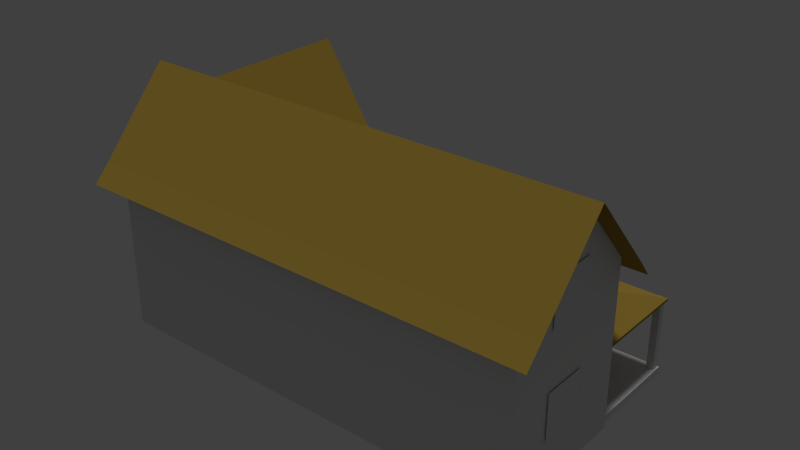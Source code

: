 # Source: front_left_house.blend  (saved by Blender 2.65.0; exported with 4.5.12 LTS)
import bpy
from mathutils import Matrix  # noqa: F401  (used for matrix-valued properties, if any)

bpy.ops.wm.read_factory_settings(use_empty=True)
scene = bpy.context.scene
scene.name = 'Scene'

# ---- collections
col_collection_1 = bpy.data.collections.new('Collection 1'); scene.collection.children.link(col_collection_1)

# ---- materials (node trees are filled in below, after node groups)
mat_front_left_house_window_mat = bpy.data.materials.new('front_left_house_window_mat')
mat_front_left_house_window_mat.alpha_threshold = 0.0
mat_front_left_house_window_mat.use_transparent_shadow = False
mat_front_left_house_window_mat.roughness = 0.5
mat_front_left_house_window_mat.line_color = (0.0, 0.0, 0.0, 1.0)
mat_front_left_house_black_win_mat = bpy.data.materials.new('front_left_house_black_win_mat')
mat_front_left_house_black_win_mat.alpha_threshold = 0.0
mat_front_left_house_black_win_mat.use_transparent_shadow = False
mat_front_left_house_black_win_mat.diffuse_color = (0.003095, 0.003095, 0.003095, 1.0)
mat_front_left_house_black_win_mat.roughness = 0.5
mat_front_left_house_black_win_mat.line_color = (0.0, 0.0, 0.0, 1.0)
mat_front_left_house_roof_mat = bpy.data.materials.new('front_left_house_roof_mat')
mat_front_left_house_roof_mat.alpha_threshold = 0.0
mat_front_left_house_roof_mat.use_transparent_shadow = False
mat_front_left_house_roof_mat.diffuse_color = (0.4109, 0.2723, 0.04793, 1.0)
mat_front_left_house_roof_mat.roughness = 0.5
mat_front_left_house_roof_mat.line_color = (0.0, 0.0, 0.0, 1.0)
mat_front_left_house_awning_mat = bpy.data.materials.new('front_left_house_awning_mat')
mat_front_left_house_awning_mat.alpha_threshold = 0.0
mat_front_left_house_awning_mat.use_transparent_shadow = False
mat_front_left_house_awning_mat.roughness = 0.5
mat_front_left_house_awning_mat.line_color = (0.0, 0.0, 0.0, 1.0)
mat_front_left_house_side_mat = bpy.data.materials.new('front_left_house_side_mat')
mat_front_left_house_side_mat.alpha_threshold = 0.0
mat_front_left_house_side_mat.use_transparent_shadow = False
mat_front_left_house_side_mat.roughness = 0.5
mat_front_left_house_side_mat.line_color = (0.0, 0.0, 0.0, 1.0)
mat_front_left_house_door_mat = bpy.data.materials.new('front_left_house_door_mat')
mat_front_left_house_door_mat.alpha_threshold = 0.0
mat_front_left_house_door_mat.use_transparent_shadow = False
mat_front_left_house_door_mat.roughness = 0.5
mat_front_left_house_door_mat.line_color = (0.0, 0.0, 0.0, 1.0)

# ---- material node trees

# ---- world
world_world = bpy.data.worlds.new('World'); scene.world = world_world
world_world.color = (0.05088, 0.05088, 0.05088)
world_world.use_sun_shadow = False
world_world.sun_shadow_jitter_overblur = 0.0
world_world.cycles.sampling_method = 'MANUAL'
world_world.cycles.sample_map_resolution = 256

# ---- lights
light_hemi = bpy.data.lights.new('Hemi', 'SUN')
light_hemi.transmission_factor = 0.0
light_hemi.angle = 0.1993
light_hemi.energy = 1.0
light_hemi.shadow_buffer_clip_start = 0.5
light_hemi.shadow_soft_size = 0.1
light_hemi.shadow_cascade_max_distance = 1000.0
light_hemi.cycles.use_multiple_importance_sampling = False

# ---- meshes
me_plane_014 = bpy.data.meshes.new('Plane.014')
me_plane_014.from_pydata([(1.0, -1.0, 0.0), (-1.0, -1.0, 0.0), (1.0, 1.0, 0.0), (-1.0, 1.0, 0.0)], [], [(1, 0, 2, 3)])
_uv = me_plane_014.uv_layers.new(name='UVMap')
_uv.uv.foreach_set('vector', [0.02379, 0.01285, 0.9762, 0.01285, 0.9762, 0.9947, 0.02379, 0.9947])
me_plane_014.materials.append(mat_front_left_house_window_mat)
me_plane_014.use_remesh_preserve_volume = False
me_plane_014.use_remesh_preserve_attributes = False
me_plane_014.use_mirror_vertex_groups = False
me_plane_014.update()
me_plane_013 = bpy.data.meshes.new('Plane.013')
me_plane_013.from_pydata([(1.0, -1.0, 0.0), (-1.0, -1.0, 0.0), (1.0, 1.0, 0.0), (-1.0, 1.0, 0.0)], [], [(1, 0, 2, 3)])
_uv = me_plane_013.uv_layers.new(name='UVMap')
_uv.uv.foreach_set('vector', [0.02379, 0.01285, 0.9762, 0.01285, 0.9762, 0.9947, 0.02379, 0.9947])
me_plane_013.materials.append(mat_front_left_house_window_mat)
me_plane_013.use_remesh_preserve_volume = False
me_plane_013.use_remesh_preserve_attributes = False
me_plane_013.use_mirror_vertex_groups = False
me_plane_013.update()
me_plane_012 = bpy.data.meshes.new('Plane.012')
me_plane_012.from_pydata([(1.0, -1.0, 0.0), (-1.0, -1.0, 0.0), (1.0, 1.0, 0.0), (-1.0, 1.0, 0.0)], [], [(1, 0, 2, 3)])
_uv = me_plane_012.uv_layers.new(name='UVMap')
_uv.uv.foreach_set('vector', [0.02379, 0.01285, 0.9762, 0.01285, 0.9762, 0.9947, 0.02379, 0.9947])
me_plane_012.materials.append(mat_front_left_house_window_mat)
me_plane_012.use_remesh_preserve_volume = False
me_plane_012.use_remesh_preserve_attributes = False
me_plane_012.use_mirror_vertex_groups = False
me_plane_012.update()
me_plane_011 = bpy.data.meshes.new('Plane.011')
me_plane_011.from_pydata([(1.0, -1.0, 0.0), (-1.0, -1.0, 0.0), (1.0, 1.0, 0.0), (-1.0, 1.0, 0.0)], [], [(1, 0, 2, 3)])
_uv = me_plane_011.uv_layers.new(name='UVMap')
_uv.uv.foreach_set('vector', [0.02379, 0.01285, 0.9762, 0.01285, 0.9762, 0.9947, 0.02379, 0.9947])
me_plane_011.materials.append(mat_front_left_house_window_mat)
me_plane_011.use_remesh_preserve_volume = False
me_plane_011.use_remesh_preserve_attributes = False
me_plane_011.use_mirror_vertex_groups = False
me_plane_011.update()
me_plane_010 = bpy.data.meshes.new('Plane.010')
me_plane_010.from_pydata([(1.0, -1.0, 0.0), (-1.0, -1.0, 0.0), (1.0, 1.0, 0.0), (-1.0, 1.0, 0.0)], [], [(1, 0, 2, 3)])
_uv = me_plane_010.uv_layers.new(name='UVMap')
_uv.uv.foreach_set('vector', [0.02379, 0.01285, 0.9762, 0.01285, 0.9762, 0.9947, 0.02379, 0.9947])
me_plane_010.materials.append(mat_front_left_house_window_mat)
me_plane_010.use_remesh_preserve_volume = False
me_plane_010.use_remesh_preserve_attributes = False
me_plane_010.use_mirror_vertex_groups = False
me_plane_010.update()
me_plane_009 = bpy.data.meshes.new('Plane.009')
me_plane_009.from_pydata([(1.0, -1.0, 0.0), (-1.0, -1.0, 0.0), (1.0, 1.0, 0.0), (-1.0, 1.0, 0.0)], [], [(1, 0, 2, 3)])
_uv = me_plane_009.uv_layers.new(name='UVMap')
_uv.uv.foreach_set('vector', [0.02379, 0.01285, 0.9762, 0.01285, 0.9762, 0.9947, 0.02379, 0.9947])
me_plane_009.materials.append(mat_front_left_house_window_mat)
me_plane_009.use_remesh_preserve_volume = False
me_plane_009.use_remesh_preserve_attributes = False
me_plane_009.use_mirror_vertex_groups = False
me_plane_009.update()
me_plane_008 = bpy.data.meshes.new('Plane.008')
me_plane_008.from_pydata([(1.0, -1.0, 0.0), (-1.0, -1.0, 0.0), (1.0, 1.0, 0.0), (-1.0, 1.0, 0.0)], [], [(1, 0, 2, 3)])
_uv = me_plane_008.uv_layers.new(name='UVMap')
_uv.uv.foreach_set('vector', [0.02379, 0.01285, 0.9762, 0.01285, 0.9762, 0.9947, 0.02379, 0.9947])
me_plane_008.materials.append(mat_front_left_house_window_mat)
me_plane_008.use_remesh_preserve_volume = False
me_plane_008.use_remesh_preserve_attributes = False
me_plane_008.use_mirror_vertex_groups = False
me_plane_008.update()
me_plane_004 = bpy.data.meshes.new('Plane.004')
me_plane_004.from_pydata([(1.0, -1.0, 0.0), (-1.0, -1.0, 0.0), (1.0, 1.0, 0.0), (-1.0, 1.0, 0.0)], [], [(1, 0, 2, 3)])
me_plane_004.materials.append(mat_front_left_house_black_win_mat)
me_plane_004.use_remesh_preserve_volume = False
me_plane_004.use_remesh_preserve_attributes = False
me_plane_004.use_mirror_vertex_groups = False
me_plane_004.update()
me_plane_003 = bpy.data.meshes.new('Plane.003')
me_plane_003.from_pydata([(1.0, -1.0, 0.0), (-1.0, -1.0, 0.0), (1.0, 1.0, 0.0), (-1.0, 1.0, 0.0)], [], [(1, 0, 2, 3)])
me_plane_003.materials.append(mat_front_left_house_black_win_mat)
me_plane_003.use_remesh_preserve_volume = False
me_plane_003.use_remesh_preserve_attributes = False
me_plane_003.use_mirror_vertex_groups = False
me_plane_003.update()
me_plane_002 = bpy.data.meshes.new('Plane.002')
me_plane_002.from_pydata([(1.0, -1.0, 0.0), (-1.0, -1.0, 0.0), (1.0, 1.0, 0.0), (-1.0, 1.0, 0.0)], [], [(1, 0, 2, 3)])
me_plane_002.materials.append(mat_front_left_house_black_win_mat)
me_plane_002.use_remesh_preserve_volume = False
me_plane_002.use_remesh_preserve_attributes = False
me_plane_002.use_mirror_vertex_groups = False
me_plane_002.update()
me_plane_007 = bpy.data.meshes.new('Plane.007')
me_plane_007.from_pydata([(1.0, -1.0, 0.0), (-1.0, -1.0, 0.0), (1.0, 1.0, 0.0), (-1.0, 1.0, 0.0), (1.0, -1.0, 0.1045), (-1.0, -1.0, 0.1045), (1.0, 1.0, 0.1045), (-1.0, 1.0, 0.1045), (0.4293, 1.0, 0.1045), (0.607, -0.07902, 0.3788), (-0.1364, 1.0, 0.1045), (0.1061, -0.07902, 0.3788), (0.1465, 1.0, 0.3788), (-0.5003, -0.09922, 0.3788), (0.4293, 1.105, 0.1045), (-0.1364, 1.105, 0.1045), (0.1465, 1.105, 0.3788)], [], [(1, 3, 2, 0), (8, 11, 9, 6), (3, 1, 5, 7), (1, 0, 4, 5), (2, 3, 7, 10, 12, 8, 6), (0, 2, 6, 4), (10, 7, 13, 11), (4, 6, 9), (10, 11, 8, 12), (7, 5, 13), (5, 4, 9, 11, 13), (10, 12, 16, 15), (12, 8, 14, 16)])
me_plane_007.materials.append(mat_front_left_house_roof_mat)
me_plane_007.use_remesh_preserve_volume = False
me_plane_007.use_remesh_preserve_attributes = False
me_plane_007.use_mirror_vertex_groups = False
me_plane_007.update()
me_plane_006 = bpy.data.meshes.new('Plane.006')
me_plane_006.from_pydata([(1.0, -1.0, 0.0), (-1.0, -1.0, 0.0), (1.0, 1.0, 0.0), (-1.0, 1.0, 0.0), (1.0, -1.0, 0.1045), (-1.0, -1.0, 0.1045), (1.0, 1.0, 0.1045), (-1.0, 1.0, 0.1045), (0.2698, 1.0, 0.1045), (0.7785, -0.2822, 1.202), (-1.0, -0.3052, 1.202), (-0.07058, 1.0, 0.1045), (0.1098, -0.284, 1.202), (0.09962, 1.0, 1.202), (0.2698, 1.111, 0.1045), (-0.07058, 1.111, 0.1045), (0.09962, 1.111, 1.202)], [], [(1, 3, 2, 0), (8, 12, 9, 6), (3, 1, 5, 10, 7), (1, 0, 4, 5), (2, 3, 7, 11, 13, 8, 6), (0, 2, 6, 4), (10, 12, 11, 7), (4, 6, 9), (11, 12, 8, 13), (5, 4, 9, 12, 10), (11, 13, 16, 15), (13, 8, 14, 16)])
me_plane_006.materials.append(mat_front_left_house_roof_mat)
me_plane_006.use_remesh_preserve_volume = False
me_plane_006.use_remesh_preserve_attributes = False
me_plane_006.use_mirror_vertex_groups = False
me_plane_006.update()
me_cube_011 = bpy.data.meshes.new('Cube.011')
me_cube_011.from_pydata([(-1.0, -1.0, -1.0), (-1.0, 1.0, -1.0), (1.0, 1.0, -1.0), (1.0, -1.0, -1.0), (-1.0, -1.0, 1.0), (-1.0, 1.0, 1.0), (1.0, 1.0, 1.0), (1.0, -1.0, 1.0)], [], [(4, 5, 1, 0), (5, 6, 2, 1), (6, 7, 3, 2), (7, 4, 0, 3), (0, 1, 2, 3), (7, 6, 5, 4)])
me_cube_011.materials.append(mat_front_left_house_awning_mat)
me_cube_011.use_remesh_preserve_volume = False
me_cube_011.use_remesh_preserve_attributes = False
me_cube_011.use_mirror_vertex_groups = False
me_cube_011.update()
me_cube_010 = bpy.data.meshes.new('Cube.010')
me_cube_010.from_pydata([(-1.0, -1.0, -1.0), (-1.0, 1.0, -1.0), (1.0, 1.0, -1.0), (1.0, -1.0, -1.0), (-1.0, -1.0, 1.0), (-1.0, 1.0, 1.0), (1.0, 1.0, 1.0), (1.0, -1.0, 1.0)], [], [(4, 5, 1, 0), (5, 6, 2, 1), (6, 7, 3, 2), (7, 4, 0, 3), (0, 1, 2, 3), (7, 6, 5, 4)])
me_cube_010.materials.append(mat_front_left_house_awning_mat)
me_cube_010.use_remesh_preserve_volume = False
me_cube_010.use_remesh_preserve_attributes = False
me_cube_010.use_mirror_vertex_groups = False
me_cube_010.update()
me_cube_009 = bpy.data.meshes.new('Cube.009')
me_cube_009.from_pydata([(-1.0, -1.0, -1.0), (-1.0, 1.0, -1.0), (1.0, 1.0, -1.0), (1.0, -1.0, -1.0), (-1.0, -1.0, 1.0), (-1.0, 1.0, 1.0), (1.0, 1.0, 1.0), (1.0, -1.0, 1.0)], [], [(4, 5, 1, 0), (5, 6, 2, 1), (6, 7, 3, 2), (7, 4, 0, 3), (0, 1, 2, 3), (7, 6, 5, 4)])
me_cube_009.use_remesh_preserve_volume = False
me_cube_009.use_remesh_preserve_attributes = False
me_cube_009.use_mirror_vertex_groups = False
me_cube_009.update()
me_cube_008 = bpy.data.meshes.new('Cube.008')
me_cube_008.from_pydata([(-1.0, -1.0, -1.0), (-1.0, 1.0, -1.0), (1.0, 1.0, -1.0), (1.0, -1.0, -1.0), (-1.0, -1.0, 1.0), (-1.0, 1.0, 1.0), (1.0, 1.0, 1.0), (1.0, -1.0, 1.0)], [], [(4, 5, 1, 0), (5, 6, 2, 1), (6, 7, 3, 2), (7, 4, 0, 3), (0, 1, 2, 3), (7, 6, 5, 4)])
me_cube_008.materials.append(mat_front_left_house_awning_mat)
me_cube_008.use_remesh_preserve_volume = False
me_cube_008.use_remesh_preserve_attributes = False
me_cube_008.use_mirror_vertex_groups = False
me_cube_008.update()
me_cube_007 = bpy.data.meshes.new('Cube.007')
me_cube_007.from_pydata([(-1.0, -1.0, -1.0), (-1.0, 1.0, -1.0), (1.0, 1.0, -1.0), (1.0, -1.0, -1.0), (-1.0, -1.0, 1.0), (-1.0, 1.0, 1.0), (1.0, 1.0, 1.0), (1.0, -1.0, 1.0)], [], [(4, 5, 1, 0), (5, 6, 2, 1), (6, 7, 3, 2), (7, 4, 0, 3), (0, 1, 2, 3), (7, 6, 5, 4)])
me_cube_007.materials.append(mat_front_left_house_awning_mat)
me_cube_007.use_remesh_preserve_volume = False
me_cube_007.use_remesh_preserve_attributes = False
me_cube_007.use_mirror_vertex_groups = False
me_cube_007.update()
me_cube_006 = bpy.data.meshes.new('Cube.006')
me_cube_006.from_pydata([(-1.0, -1.0, -1.0), (-1.0, 1.0, -1.0), (1.0, 1.0, -1.0), (1.0, -1.0, -1.0), (-1.0, -1.0, 1.0), (-1.0, 1.0, 1.0), (1.0, 1.0, 1.0), (1.0, -1.0, 1.0)], [], [(4, 5, 1, 0), (5, 6, 2, 1), (6, 7, 3, 2), (7, 4, 0, 3), (0, 1, 2, 3), (7, 6, 5, 4)])
me_cube_006.materials.append(mat_front_left_house_awning_mat)
me_cube_006.use_remesh_preserve_volume = False
me_cube_006.use_remesh_preserve_attributes = False
me_cube_006.use_mirror_vertex_groups = False
me_cube_006.update()
me_cube_005 = bpy.data.meshes.new('Cube.005')
me_cube_005.from_pydata([(-1.0, -1.0, -1.0), (-1.0, 1.0, -1.0), (1.0, 1.0, -1.0), (1.0, -1.0, -1.0), (-1.0, -1.0, 1.0), (-1.0, 1.0, 1.0), (1.0, 1.0, 1.0), (1.0, -1.0, 1.0)], [], [(4, 5, 1, 0), (5, 6, 2, 1), (6, 7, 3, 2), (7, 4, 0, 3), (0, 1, 2, 3), (7, 6, 5, 4)])
me_cube_005.materials.append(mat_front_left_house_awning_mat)
me_cube_005.use_remesh_preserve_volume = False
me_cube_005.use_remesh_preserve_attributes = False
me_cube_005.use_mirror_vertex_groups = False
me_cube_005.update()
me_cube_004 = bpy.data.meshes.new('Cube.004')
me_cube_004.from_pydata([(-1.0, -1.0, -1.0), (-1.0, 1.0, -1.0), (1.0, 1.0, -1.0), (1.0, -1.0, -1.0), (-1.0, -1.0, 1.0), (-1.0, 1.0, 1.0), (1.0, 1.0, 1.0), (1.0, -1.0, 1.0)], [], [(4, 5, 1, 0), (5, 6, 2, 1), (6, 7, 3, 2), (7, 4, 0, 3), (0, 1, 2, 3), (7, 6, 5, 4)])
me_cube_004.materials.append(mat_front_left_house_awning_mat)
me_cube_004.use_remesh_preserve_volume = False
me_cube_004.use_remesh_preserve_attributes = False
me_cube_004.use_mirror_vertex_groups = False
me_cube_004.update()
me_cube_003 = bpy.data.meshes.new('Cube.003')
me_cube_003.from_pydata([(-1.0, -1.0, -1.0), (-1.0, 1.0, -1.0), (1.0, 1.0, -1.0), (1.0, -1.0, -1.0), (-1.0, -1.0, 1.0), (-1.0, 1.0, 1.0), (1.0, 1.0, 1.0), (1.0, -1.0, 1.0)], [], [(4, 5, 1, 0), (5, 6, 2, 1), (6, 7, 3, 2), (7, 4, 0, 3), (0, 1, 2, 3), (7, 6, 5, 4)])
me_cube_003.materials.append(mat_front_left_house_awning_mat)
me_cube_003.use_remesh_preserve_volume = False
me_cube_003.use_remesh_preserve_attributes = False
me_cube_003.use_mirror_vertex_groups = False
me_cube_003.update()
me_cube_002 = bpy.data.meshes.new('Cube.002')
me_cube_002.from_pydata([(-1.0, -1.0, -1.0), (-1.0, 1.0, -1.0), (1.0, 1.0, -1.0), (1.0, -1.0, -1.0), (-1.0, -1.0, 1.0), (-1.0, 1.0, 1.0), (1.0, 1.0, 1.0), (1.0, -1.0, 1.0)], [], [(4, 5, 1, 0), (5, 6, 2, 1), (6, 7, 3, 2), (7, 4, 0, 3), (0, 1, 2, 3), (7, 6, 5, 4)])
me_cube_002.materials.append(mat_front_left_house_awning_mat)
me_cube_002.use_remesh_preserve_volume = False
me_cube_002.use_remesh_preserve_attributes = False
me_cube_002.use_mirror_vertex_groups = False
me_cube_002.update()
me_cube_001 = bpy.data.meshes.new('Cube.001')
me_cube_001.from_pydata([(-1.0, -1.0, -1.0), (-1.0, 1.0, -1.0), (1.0, 1.0, -1.0), (1.0, -1.0, -1.0), (-1.0, -1.0, 1.0), (-1.0, 1.0, 1.0), (1.0, 1.0, 1.0), (1.0, -1.0, 1.0)], [], [(4, 5, 1, 0), (5, 6, 2, 1), (6, 7, 3, 2), (7, 4, 0, 3), (0, 1, 2, 3), (7, 6, 5, 4)])
me_cube_001.materials.append(mat_front_left_house_awning_mat)
me_cube_001.use_remesh_preserve_volume = False
me_cube_001.use_remesh_preserve_attributes = False
me_cube_001.use_mirror_vertex_groups = False
me_cube_001.update()
me_cube = bpy.data.meshes.new('Cube')
me_cube.from_pydata([(-1.0, -1.0, -1.0), (-1.0, 1.0, -1.0), (1.0, 1.0, -1.0), (1.0, -1.0, -1.0), (-1.0, -1.0, 1.0), (-1.0, 1.0, 1.0), (1.0, 1.0, 1.0), (1.0, -1.0, 1.0)], [], [(4, 5, 1, 0), (5, 6, 2, 1), (6, 7, 3, 2), (7, 4, 0, 3), (0, 1, 2, 3), (7, 6, 5, 4)])
me_cube.materials.append(mat_front_left_house_awning_mat)
me_cube.use_remesh_preserve_volume = False
me_cube.use_remesh_preserve_attributes = False
me_cube.use_mirror_vertex_groups = False
me_cube.update()
me_plane_005 = bpy.data.meshes.new('Plane.005')
me_plane_005.from_pydata([(1.0, -1.0, 0.0), (-1.0, -1.0, 0.0), (1.0, 1.0, 0.0), (-1.0, 1.0, 0.0), (1.0, -1.0, 0.1045), (-1.0, -1.0, 0.1045), (1.0, 1.0, 0.1045), (-1.0, 1.0, 0.1045)], [], [(1, 3, 2, 0), (5, 4, 6, 7), (3, 1, 5, 7), (1, 0, 4, 5), (2, 3, 7, 6), (0, 2, 6, 4)])
me_plane_005.materials.append(mat_front_left_house_awning_mat)
me_plane_005.use_remesh_preserve_volume = False
me_plane_005.use_remesh_preserve_attributes = False
me_plane_005.use_mirror_vertex_groups = False
me_plane_005.update()
me_plane = bpy.data.meshes.new('Plane')
me_plane.from_pydata([(1.0, -1.0, 0.0), (-1.0, -1.0, 0.0), (1.0, 1.0, 0.0), (-1.0, 1.0, 0.0), (1.0, -1.0, 0.1045), (-1.0, -1.0, 0.1045), (1.0, 1.0, 0.1045), (-1.0, 1.0, 0.1045)], [], [(1, 3, 2, 0), (5, 4, 6, 7), (3, 1, 5, 7), (1, 0, 4, 5), (2, 3, 7, 6), (0, 2, 6, 4)])
me_plane.materials.append(mat_front_left_house_awning_mat)
me_plane.use_remesh_preserve_volume = False
me_plane.use_remesh_preserve_attributes = False
me_plane.use_mirror_vertex_groups = False
me_plane.update()
me_plane_001 = bpy.data.meshes.new('Plane.001')
me_plane_001.from_pydata([(1.0, -1.0, -0.5889), (-1.0, -1.0, -0.5889), (1.0, 1.0, -0.5889), (-1.0, 1.0, -0.5889), (1.0, -1.0, 1.525), (-1.0, -1.0, 1.525), (1.0, 1.0, 1.525), (-1.0, 1.0, 1.525), (1.0, 0.0, 2.55), (-1.0, 0.0, 2.55), (0.9875, 1.232, 1.308), (-1.012, 1.232, 1.308), (0.9993, -1.235, 1.297), (-1.001, -1.235, 1.297), (1.087, -1.0, 1.525), (1.087, 1.0, 1.525), (1.087, 0.0, 2.55), (1.075, 1.232, 1.308), (1.087, -1.235, 1.297), (-1.105, -1.0, 1.525), (-1.105, 1.0, 1.525), (-1.105, 0.0, 2.55), (-1.118, 1.232, 1.308), (-1.106, -1.235, 1.297), (-0.5385, 1.0, -0.5889), (-0.5385, 1.0, 1.525), (-1.0, 2.027, -0.5889), (-1.0, 2.027, 1.525), (-0.5385, 2.027, -0.5889), (-0.5385, 2.027, 1.525), (-0.7693, 1.0, 2.538), (-1.0, -0.004123, 1.525), (-0.7693, 2.027, 2.538), (-1.0, 1.0, 1.525), (-0.5385, 1.0, 1.525), (-0.7693, 1.0, 2.538), (-0.5385, -0.004123, 1.525), (-0.7693, -0.004123, 2.538), (-1.04, 1.0, 1.391), (-1.04, 2.027, 1.391), (-0.5039, 1.0, 1.402), (-0.5039, 2.027, 1.402), (-1.0, 2.148, 1.525), (-0.5385, 2.148, 1.525), (-0.7693, 2.148, 2.538), (-1.04, 2.148, 1.391), (-0.5039, 2.148, 1.402), (0.2322, 1.0, -0.5889), (0.3819, 1.0, -0.5889), (0.3819, 1.0, 0.02542), (0.2322, 1.0, 0.02542)], [], [(1, 3, 24, 47, 48, 2, 0), (3, 7, 27, 26), (0, 2, 6, 4), (3, 1, 5, 7), (1, 0, 4, 5), (6, 25, 7, 9, 8), (7, 5, 9), (5, 4, 8, 9), (4, 6, 8), (7, 25, 6, 10, 11), (4, 5, 13, 12), (4, 14, 16, 8), (10, 6, 15, 17), (4, 12, 18, 14), (8, 16, 15, 6), (13, 5, 19, 23), (5, 9, 21, 19), (7, 11, 22, 20), (7, 20, 21, 9), (48, 47, 50, 49), (28, 26, 27, 29), (24, 3, 26, 28), (25, 24, 28, 29), (27, 7, 30, 32), (30, 25, 34, 35), (25, 7, 33, 34), (7, 30, 35, 33), (25, 29, 32, 30), (29, 27, 32), (33, 31, 37, 35), (34, 33, 31, 36), (35, 37, 36, 34), (36, 31, 37), (7, 27, 39, 38), (29, 25, 40, 41), (32, 44, 42, 27), (29, 43, 44, 32), (39, 27, 42, 45), (29, 41, 46, 43), (2, 48, 49, 50, 47, 24, 25, 6)])
me_plane_001.polygons.foreach_set('material_index', [0, 0, 0, 0, 0, 1, 0, 1, 0, 1, 1, 1, 1, 1, 1, 1, 1, 1, 1, 2, 0, 0, 0, 1, 0, 0, 0, 1, 0, 1, 0, 1, 0, 1, 1, 1, 1, 1, 1, 0])
_uv = me_plane_001.uv_layers.new(name='UVMap')
_uv.uv.foreach_set('vector', [0.0, 0.0, 0.0, 0.0, 0.0, 0.0, 0.0, 0.0, 0.0, 0.0, 0.0, 0.0, 0.0, 0.0, 0.2385, -0.01843, 0.2385, 0.6798, 0.01243, 0.6798, 0.01243, -0.01843, 7.981e-05, 7.985e-05, 0.6372, 7.981e-05, 0.6372, 0.6734, 7.981e-05, 0.6734, 0.2385, -0.01843, 0.679, -0.01843, 0.679, 0.6798, 0.2385, 0.6798, 7.941e-05, 7.941e-05, 0.6308, 7.947e-05, 0.6308, 0.9999, 7.949e-05, 0.9999, 0.0, 0.0, 0.0, 0.0, 0.0, 0.0, 0.0, 0.0, 0.0, 0.0, 0.2385, 0.6798, 0.679, 0.6798, 0.4588, 1.018, 0.0, 0.0, 0.0, 0.0, 0.0, 0.0, 0.0, 0.0, 7.981e-05, 0.6734, 0.6372, 0.6734, 0.3186, 0.9999, 0.0, 0.0, 0.0, 0.0, 0.0, 0.0, 0.0, 0.0, 0.0, 0.0, 0.0, 0.0, 0.0, 0.0, 0.0, 0.0, 0.0, 0.0, 0.0, 0.0, 0.0, 0.0, 0.0, 0.0, 0.0, 0.0, 0.0, 0.0, 0.0, 0.0, 0.0, 0.0, 0.0, 0.0, 0.0, 0.0, 0.0, 0.0, 0.0, 0.0, 0.0, 0.0, 0.0, 0.0, 0.0, 0.0, 0.0, 0.0, 0.0, 0.0, 0.0, 0.0, 0.0, 0.0, 0.0, 0.0, 0.0, 0.0, 0.0, 0.0, 0.0, 0.0, 0.0, 0.0, 0.0, 0.0, 0.0, 0.0, 0.0, 0.0, 0.0, 0.0, 0.0, 0.0, 0.0, 0.0, 0.0, 0.0, 0.0, 0.0, 0.0, 0.0, 0.01672, -0.0752, 0.9889, -0.0752, 0.9889, 1.006, 0.01672, 1.006, 3.849e-05, 3.841e-05, 0.1476, 3.841e-05, 0.1476, 0.676, 3.841e-05, 0.676, 0.0, 0.0, 0.0, 0.0, 0.0, 0.0, 0.0, 0.0, 6.988e-05, 0.9999, 6.968e-05, 6.98e-05, 0.4857, 6.968e-05, 0.4857, 0.9999, 0.0, 0.0, 0.0, 0.0, 0.0, 0.0, 0.0, 0.0, 0.0, 0.0, 0.0, 0.0, 0.0, 0.0, 0.0, 0.0, 0.0, 0.0, 0.0, 0.0, 0.0, 0.0, 0.0, 0.0, 0.0, 0.0, 0.0, 0.0, 0.0, 0.0, 0.0, 0.0, 0.0, 0.0, 0.0, 0.0, 0.0, 0.0, 0.0, 0.0, 3.841e-05, 0.676, 0.1476, 0.676, 0.07383, 1.0, 0.0, 0.0, 0.0, 0.0, 0.0, 0.0, 0.0, 0.0, 0.0, 0.0, 0.0, 0.0, 0.0, 0.0, 0.0, 0.0, 0.0, 0.0, 0.0, 0.0, 0.0, 0.0, 0.0, 0.0, 0.0, 0.0, 0.0, 0.0, 0.0, 0.0, 0.0, 0.0, 0.0, 0.0, 0.0, 0.0, 0.0, 0.0, 0.0, 0.0, 0.0, 0.0, 0.0, 0.0, 0.0, 0.0, 0.0, 0.0, 0.0, 0.0, 0.0, 0.0, 0.0, 0.0, 0.0, 0.0, 0.0, 0.0, 0.0, 0.0, 0.0, 0.0, 0.0, 0.0, 0.0, 0.0, 0.0, 0.0, 0.0, 0.0, 0.0, 0.0, 0.0, 0.0, 0.0, 0.0, 0.0, 0.0, 8.53e-05, 8.539e-05, 0.2925, 8.535e-05, 0.2924, 0.2906, 0.3633, 0.2906, 0.3633, 8.534e-05, 0.7278, 8.53e-05, 0.7278, 0.9999, 8.544e-05, 0.9999])
me_plane_001.materials.append(mat_front_left_house_side_mat)
me_plane_001.materials.append(mat_front_left_house_roof_mat)
me_plane_001.materials.append(mat_front_left_house_door_mat)
me_plane_001.use_remesh_preserve_volume = False
me_plane_001.use_remesh_preserve_attributes = False
me_plane_001.use_mirror_vertex_groups = False
me_plane_001.update()

# ---- objects
ob_hemi = bpy.data.objects.new('Hemi', light_hemi)
ob_plane_014 = bpy.data.objects.new('Plane.014', me_plane_014)
ob_plane_013 = bpy.data.objects.new('Plane.013', me_plane_013)
ob_plane_012 = bpy.data.objects.new('Plane.012', me_plane_012)
ob_plane_011 = bpy.data.objects.new('Plane.011', me_plane_011)
ob_plane_010 = bpy.data.objects.new('Plane.010', me_plane_010)
ob_plane_009 = bpy.data.objects.new('Plane.009', me_plane_009)
ob_plane_008 = bpy.data.objects.new('Plane.008', me_plane_008)
ob_plane_003 = bpy.data.objects.new('Plane.003', me_plane_004)
ob_plane_002 = bpy.data.objects.new('Plane.002', me_plane_003)
ob_plane_001 = bpy.data.objects.new('Plane.001', me_plane_002)
ob_plane_007 = bpy.data.objects.new('Plane.007', me_plane_007)
ob_plane_006 = bpy.data.objects.new('Plane.006', me_plane_006)
ob_cube_011 = bpy.data.objects.new('Cube.011', me_cube_011)
ob_cube_010 = bpy.data.objects.new('Cube.010', me_cube_010)
ob_cube_009 = bpy.data.objects.new('Cube.009', me_cube_009)
ob_cube_008 = bpy.data.objects.new('Cube.008', me_cube_008)
ob_cube_007 = bpy.data.objects.new('Cube.007', me_cube_007)
ob_cube_006 = bpy.data.objects.new('Cube.006', me_cube_006)
ob_cube_005 = bpy.data.objects.new('Cube.005', me_cube_005)
ob_cube_004 = bpy.data.objects.new('Cube.004', me_cube_004)
ob_cube_003 = bpy.data.objects.new('Cube.003', me_cube_003)
ob_cube_002 = bpy.data.objects.new('Cube.002', me_cube_002)
ob_cube_001 = bpy.data.objects.new('Cube.001', me_cube_001)
ob_cube = bpy.data.objects.new('Cube', me_cube)
ob_plane_005 = bpy.data.objects.new('Plane.005', me_plane_005)
ob_plane_004 = bpy.data.objects.new('Plane.004', me_plane)
ob_plane = bpy.data.objects.new('Plane', me_plane_001)

# ---- transforms, parenting, visibility, modifiers, constraints
ob_hemi.location = (3.939, -10.44, 1.562)
ob_hemi.lineart.crease_threshold = 0.0
ob_plane_014.location = (2.237, 1.244, 0.7006)
ob_plane_014.rotation_euler = (-1.571, 1.571, 0.0)
ob_plane_014.scale = (0.2896, 0.2896, 0.2896)
ob_plane_014.lineart.crease_threshold = 0.0
ob_plane_013.location = (-0.2356, 1.244, 0.7006)
ob_plane_013.rotation_euler = (-1.571, 1.571, 0.0)
ob_plane_013.scale = (0.2896, 0.2896, 0.2896)
ob_plane_013.lineart.crease_threshold = 0.0
ob_plane_012.location = (-2.218, 2.29, 0.7006)
ob_plane_012.rotation_euler = (-1.571, 1.571, 0.0)
ob_plane_012.scale = (0.2896, 0.2896, 0.2896)
ob_plane_012.lineart.crease_threshold = 0.0
ob_plane_011.location = (-3.037, 0.1679, 2.463)
ob_plane_011.rotation_euler = (-0.0, 1.571, 0.0)
ob_plane_011.scale = (0.3306, 0.3306, 0.3306)
ob_plane_011.lineart.crease_threshold = 0.0
ob_plane_010.location = (-3.037, 0.1679, 1.009)
ob_plane_010.rotation_euler = (-0.0, 1.571, 0.0)
ob_plane_010.scale = (0.3306, 0.3306, 0.3306)
ob_plane_010.lineart.crease_threshold = 0.0
ob_plane_009.location = (3.314, 0.1679, 1.009)
ob_plane_009.rotation_euler = (-0.0, 1.571, 0.0)
ob_plane_009.scale = (0.3306, 0.3306, 0.3306)
ob_plane_009.lineart.crease_threshold = 0.0
ob_plane_008.location = (3.314, 0.1679, 2.463)
ob_plane_008.rotation_euler = (-0.0, 1.571, 0.0)
ob_plane_008.scale = (0.3306, 0.3306, 0.3306)
ob_plane_008.lineart.crease_threshold = 0.0
ob_plane_003.location = (-2.509, 2.307, 2.42)
ob_plane_003.rotation_euler = (1.571, -0.0, 0.0)
ob_plane_003.scale = (0.1491, 0.2605, 0.2605)
ob_plane_003.lineart.crease_threshold = 0.0
ob_plane_002.location = (-2.06, 2.307, 2.421)
ob_plane_002.rotation_euler = (1.571, -0.0, 0.0)
ob_plane_002.scale = (0.1491, 0.2605, 0.2605)
ob_plane_002.lineart.crease_threshold = 0.0
ob_plane_001.location = (0.8448, 1.306, 1.872)
ob_plane_001.rotation_euler = (1.571, -0.0, 0.0)
ob_plane_001.scale = (0.2605, 0.2605, 0.2605)
ob_plane_001.lineart.crease_threshold = 0.0
ob_plane_007.location = (-2.256, 2.822, 1.185)
ob_plane_007.scale = (0.7225, 0.5257, 1.0)
ob_plane_007.lineart.crease_threshold = 0.0
ob_plane_006.location = (0.8646, 1.982, 1.161)
ob_plane_006.scale = (2.382, 0.7289, 0.3453)
ob_plane_006.lineart.crease_threshold = 0.0
ob_cube_011.location = (-2.909, 3.272, 0.6721)
ob_cube_011.scale = (0.05017, 0.05017, 0.5334)
ob_cube_011.lineart.crease_threshold = 0.0
ob_cube_010.location = (-1.617, 3.285, 0.6721)
ob_cube_010.scale = (0.05017, 0.05017, 0.5334)
ob_cube_010.lineart.crease_threshold = 0.0
ob_cube_009.location = (-1.617, 2.364, 0.6721)
ob_cube_009.scale = (0.05017, 0.05017, 0.5334)
ob_cube_009.lineart.crease_threshold = 0.0
ob_cube_008.location = (-2.916, 2.364, 0.6721)
ob_cube_008.scale = (0.05017, 0.05017, 0.5334)
ob_cube_008.lineart.crease_threshold = 0.0
ob_cube_007.location = (0.6914, 1.309, 0.6721)
ob_cube_007.scale = (0.05017, 0.05017, 0.5334)
ob_cube_007.lineart.crease_threshold = 0.0
ob_cube_006.location = (1.462, 1.306, 0.6721)
ob_cube_006.scale = (0.05017, 0.05017, 0.5334)
ob_cube_006.lineart.crease_threshold = 0.0
ob_cube_005.location = (-1.465, 1.343, 0.6721)
ob_cube_005.scale = (0.05017, 0.05017, 0.5334)
ob_cube_005.lineart.crease_threshold = 0.0
ob_cube_004.location = (-1.465, 2.642, 0.6721)
ob_cube_004.scale = (0.05017, 0.05017, 0.5334)
ob_cube_004.lineart.crease_threshold = 0.0
ob_cube_003.location = (0.6914, 2.642, 0.6721)
ob_cube_003.scale = (0.05017, 0.05017, 0.5334)
ob_cube_003.lineart.crease_threshold = 0.0
ob_cube_002.location = (1.462, 2.642, 0.6721)
ob_cube_002.scale = (0.05017, 0.05017, 0.5334)
ob_cube_002.lineart.crease_threshold = 0.0
ob_cube_001.location = (3.168, 2.642, 0.6721)
ob_cube_001.scale = (0.05017, 0.05017, 0.5334)
ob_cube_001.lineart.crease_threshold = 0.0
ob_cube.location = (3.168, 1.348, 0.6721)
ob_cube.scale = (0.05017, 0.05017, 0.5334)
ob_cube.lineart.crease_threshold = 0.0
ob_plane_005.location = (-2.256, 2.822, 0.05009)
ob_plane_005.scale = (0.7225, 0.5257, 1.0)
ob_plane_005.lineart.crease_threshold = 0.0
ob_plane_004.location = (0.8646, 1.982, 0.05009)
ob_plane_004.scale = (2.382, 0.7289, 1.0)
ob_plane_004.lineart.crease_threshold = 0.0
ob_plane.location = (0.1446, 0.2114, 0.7141)
ob_plane.scale = (3.151, 1.024, 1.127)
ob_plane.lineart.crease_threshold = 0.0

# ---- collection membership
col_collection_1.objects.link(ob_hemi)
col_collection_1.objects.link(ob_plane_014)
col_collection_1.objects.link(ob_plane_013)
col_collection_1.objects.link(ob_plane_012)
col_collection_1.objects.link(ob_plane_011)
col_collection_1.objects.link(ob_plane_010)
col_collection_1.objects.link(ob_plane_009)
col_collection_1.objects.link(ob_plane_008)
col_collection_1.objects.link(ob_plane_003)
col_collection_1.objects.link(ob_plane_002)
col_collection_1.objects.link(ob_plane_001)
col_collection_1.objects.link(ob_plane_007)
col_collection_1.objects.link(ob_plane_006)
col_collection_1.objects.link(ob_cube_011)
col_collection_1.objects.link(ob_cube_010)
col_collection_1.objects.link(ob_cube_009)
col_collection_1.objects.link(ob_cube_008)
col_collection_1.objects.link(ob_cube_007)
col_collection_1.objects.link(ob_cube_006)
col_collection_1.objects.link(ob_cube_005)
col_collection_1.objects.link(ob_cube_004)
col_collection_1.objects.link(ob_cube_003)
col_collection_1.objects.link(ob_cube_002)
col_collection_1.objects.link(ob_cube_001)
col_collection_1.objects.link(ob_cube)
col_collection_1.objects.link(ob_plane_005)
col_collection_1.objects.link(ob_plane_004)
col_collection_1.objects.link(ob_plane)

# ---- scene / render settings (as saved in the file)
scene.frame_start = 1; scene.frame_end = 250; scene.frame_set(1)
scene.render.engine = 'BLENDER_EEVEE_NEXT'
scene.render.image_settings.color_mode = 'RGB'
scene.render.image_settings.compression = 90
scene.render.resolution_percentage = 50
scene.render.dither_intensity = 0.0
scene.render.bake_margin = 2
scene.render.bake_bias = 0.0
scene.cycles.use_denoising = False
scene.cycles.samples = 10
scene.cycles.sampling_pattern = 'TABULATED_SOBOL'
scene.cycles.light_sampling_threshold = 0.0
scene.cycles.use_adaptive_sampling = False
scene.cycles.use_light_tree = False
scene.cycles.blur_glossy = 0.0
scene.cycles.volume_bounces = 1
scene.cycles.pixel_filter_type = 'GAUSSIAN'
scene.cycles.sample_clamp_indirect = 0.0
scene.view_settings.view_transform = 'Standard'
bpy.context.view_layer.update()

# ---- added for rendering (the .blend has no active camera): camera
cam_auto = bpy.data.cameras.new('AutoCamera')
cam_auto.lens = 50.0
cam_auto.sensor_width = 36.0
cam_auto.clip_end = 1000.0
ob_auto_camera = bpy.data.objects.new('AutoCamera', cam_auto)
scene.collection.objects.link(ob_auto_camera)
ob_auto_camera.location = (8.40585, -8.79638, 8.46665)
ob_auto_camera.rotation_euler = (1.09748, -7.21219e-08, 0.694738)
scene.camera = ob_auto_camera
bpy.context.view_layer.update()
